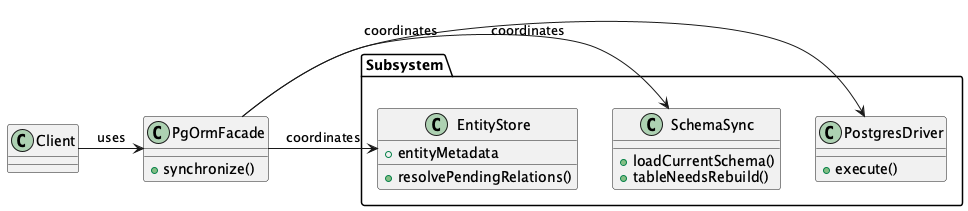

The diagram above was rendered by PlantUML. Its source (embedded in the PNG):
@startuml
class Client {
}

class PgOrmFacade {
    + synchronize()
}

package "Subsystem" {
    class EntityStore {
        + resolvePendingRelations()
        + entityMetadata
    }
    class SchemaSync {
        + loadCurrentSchema()
        + tableNeedsRebuild()
    }
    class PostgresDriver {
        + execute()
    }
}

Client -> PgOrmFacade : uses
PgOrmFacade -> EntityStore : coordinates
PgOrmFacade -> SchemaSync : coordinates
PgOrmFacade -> PostgresDriver : coordinates
@enduml